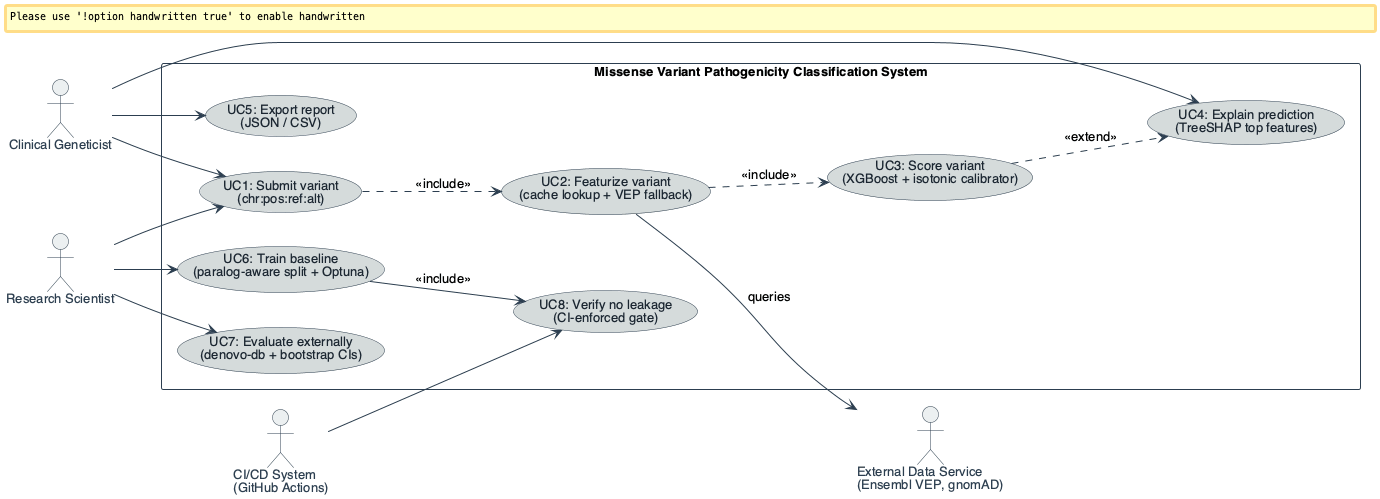

The diagram above was rendered by PlantUML. Its source (embedded in the PNG):
@startuml
skinparam backgroundColor #FFFFFF
skinparam shadowing false
skinparam handwritten false
skinparam defaultFontName "Helvetica"
skinparam defaultFontSize 13

skinparam actor {
  BackgroundColor #ECF0F1
  BorderColor #2C3E50
  FontColor #2C3E50
}
skinparam usecase {
  BackgroundColor #D5DBDB
  BorderColor #2C3E50
  FontColor #1B2631
  ArrowColor #2C3E50
}
skinparam rectangle {
  BorderColor #2C3E50
}

left to right direction

actor "Clinical Geneticist" as C
actor "Research Scientist" as R
actor "External Data Service\n(Ensembl VEP, gnomAD)" as E
actor "CI/CD System\n(GitHub Actions)" as G

rectangle "Missense Variant Pathogenicity Classification System" {
  usecase "UC1: Submit variant\n(chr:pos:ref:alt)" as UC1
  usecase "UC2: Featurize variant\n(cache lookup + VEP fallback)" as UC2
  usecase "UC3: Score variant\n(XGBoost + isotonic calibrator)" as UC3
  usecase "UC4: Explain prediction\n(TreeSHAP top features)" as UC4
  usecase "UC5: Export report\n(JSON / CSV)" as UC5
  usecase "UC6: Train baseline\n(paralog-aware split + Optuna)" as UC6
  usecase "UC7: Evaluate externally\n(denovo-db + bootstrap CIs)" as UC7
  usecase "UC8: Verify no leakage\n(CI-enforced gate)" as UC8
}

C --> UC1
C --> UC4
C --> UC5

R --> UC1
R --> UC6
R --> UC7

UC1 ..> UC2 : <<include>>
UC2 ..> UC3 : <<include>>
UC3 ..> UC4 : <<extend>>

UC2 --> E : queries
UC6 --> UC8 : <<include>>
G --> UC8

@enduml